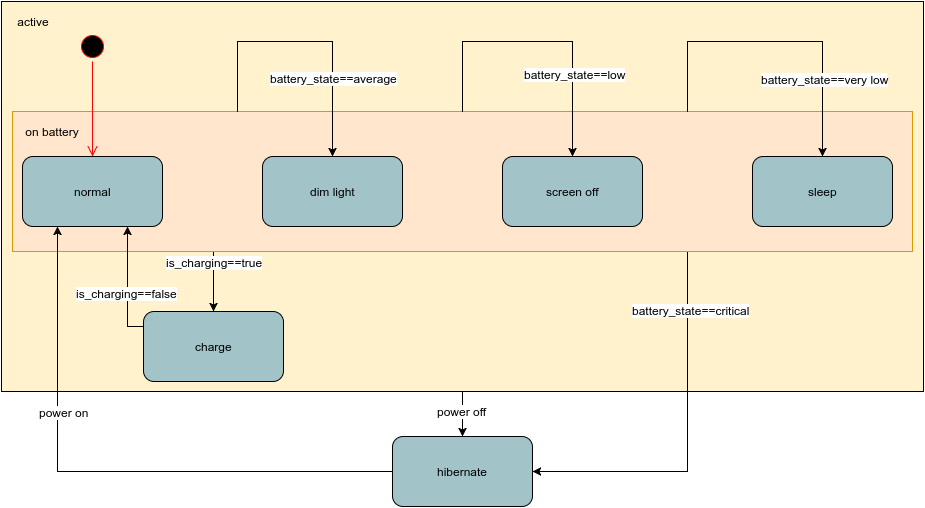

The diagram above was exported from draw.io. Its source (the exported page's mxGraphModel, read from the mxfile embedded in the PNG):
<mxGraphModel dx="1628" dy="809" grid="1" gridSize="10" guides="1" tooltips="1" connect="1" arrows="1" fold="1" page="1" pageScale="1.5" pageWidth="850" pageHeight="1100" background="#ffffff" math="0" shadow="0">
  <root>
    <mxCell id="0" style=";html=1;" />
    <mxCell id="1" style=";html=1;" parent="0" />
    <mxCell id="5721516471fa0101-11" style="edgeStyle=orthogonalEdgeStyle;rounded=0;html=1;jettySize=auto;orthogonalLoop=1;" parent="1" source="5721516471fa0101-7" target="5721516471fa0101-1" edge="1">
      <mxGeometry relative="1" as="geometry" />
    </mxCell>
    <mxCell id="5721516471fa0101-12" value="power off" style="text;html=1;resizable=0;points=[];align=center;verticalAlign=middle;labelBackgroundColor=#ffffff;" parent="5721516471fa0101-11" vertex="1" connectable="0">
      <mxGeometry x="-0.1467" y="-1" relative="1" as="geometry">
        <mxPoint as="offset" />
      </mxGeometry>
    </mxCell>
    <mxCell id="5721516471fa0101-7" value="" style="fillColor=#FFF2CC;html=1;" parent="1" vertex="1">
      <mxGeometry x="48" y="10" width="922" height="390" as="geometry" />
    </mxCell>
    <mxCell id="5721516471fa0101-9" value="active" style="text;html=1;strokeColor=none;fillColor=none;align=center;verticalAlign=middle;whiteSpace=wrap;" parent="1" vertex="1">
      <mxGeometry x="60" y="20" width="40" height="20" as="geometry" />
    </mxCell>
    <mxCell id="5721516471fa0101-22" style="edgeStyle=orthogonalEdgeStyle;rounded=0;html=1;exitX=0.75;exitY=1;entryX=1;entryY=0.5;jettySize=auto;orthogonalLoop=1;" parent="1" source="5721516471fa0101-8" target="5721516471fa0101-1" edge="1">
      <mxGeometry relative="1" as="geometry">
        <Array as="points">
          <mxPoint x="734" y="480" />
        </Array>
      </mxGeometry>
    </mxCell>
    <mxCell id="5721516471fa0101-23" value="battery_state==critical" style="text;html=1;resizable=0;points=[];align=center;verticalAlign=middle;labelBackgroundColor=#ffffff;" parent="5721516471fa0101-22" vertex="1" connectable="0">
      <mxGeometry x="-0.6907" y="3" relative="1" as="geometry">
        <mxPoint as="offset" />
      </mxGeometry>
    </mxCell>
    <mxCell id="5721516471fa0101-24" style="edgeStyle=orthogonalEdgeStyle;rounded=0;html=1;exitX=0.223;exitY=1;entryX=0.5;entryY=0;jettySize=auto;orthogonalLoop=1;exitPerimeter=0;" parent="1" source="5721516471fa0101-8" target="5721516471fa0101-6" edge="1">
      <mxGeometry relative="1" as="geometry">
        <Array as="points">
          <mxPoint x="260" y="280" />
          <mxPoint x="260" y="280" />
        </Array>
      </mxGeometry>
    </mxCell>
    <mxCell id="5721516471fa0101-25" value="is_charging==true" style="text;html=1;resizable=0;points=[];align=center;verticalAlign=middle;labelBackgroundColor=#ffffff;" parent="5721516471fa0101-24" vertex="1" connectable="0">
      <mxGeometry x="-0.1001" y="-1" relative="1" as="geometry">
        <mxPoint x="1" y="-17" as="offset" />
      </mxGeometry>
    </mxCell>
    <mxCell id="5721516471fa0101-8" value="" style="fillColor=#ffe6cc;html=1;strokeColor=#d79b00;" parent="1" vertex="1">
      <mxGeometry x="59" y="120" width="900" height="140" as="geometry" />
    </mxCell>
    <mxCell id="5721516471fa0101-10" value="on battery" style="text;html=1;strokeColor=none;fillColor=none;align=center;verticalAlign=middle;whiteSpace=wrap;" parent="1" vertex="1">
      <mxGeometry x="64" y="130" width="70" height="20" as="geometry" />
    </mxCell>
    <mxCell id="5721516471fa0101-13" style="edgeStyle=orthogonalEdgeStyle;rounded=0;html=1;jettySize=auto;orthogonalLoop=1;entryX=0.25;entryY=1;" parent="1" source="5721516471fa0101-1" target="5721516471fa0101-2" edge="1">
      <mxGeometry relative="1" as="geometry">
        <Array as="points">
          <mxPoint x="104" y="480" />
        </Array>
      </mxGeometry>
    </mxCell>
    <mxCell id="5721516471fa0101-14" value="power on" style="text;html=1;resizable=0;points=[];align=center;verticalAlign=middle;labelBackgroundColor=#ffffff;" parent="5721516471fa0101-13" vertex="1" connectable="0">
      <mxGeometry x="0.0758" y="-62" relative="1" as="geometry">
        <mxPoint x="-17" y="2" as="offset" />
      </mxGeometry>
    </mxCell>
    <mxCell id="5721516471fa0101-1" value="hibernate" style="rounded=1;fillColor=#A2C4C9;html=1;" parent="1" vertex="1">
      <mxGeometry x="439" y="445" width="140" height="70" as="geometry" />
    </mxCell>
    <mxCell id="5721516471fa0101-2" value="normal" style="rounded=1;fillColor=#A2C4C9;html=1;" parent="1" vertex="1">
      <mxGeometry x="69" y="165" width="140" height="70" as="geometry" />
    </mxCell>
    <mxCell id="5721516471fa0101-3" value="dim light" style="rounded=1;fillColor=#A2C4C9;html=1;" parent="1" vertex="1">
      <mxGeometry x="309" y="165" width="140" height="70" as="geometry" />
    </mxCell>
    <mxCell id="5721516471fa0101-4" value="screen off" style="rounded=1;fillColor=#A2C4C9;html=1;" parent="1" vertex="1">
      <mxGeometry x="549" y="165" width="140" height="70" as="geometry" />
    </mxCell>
    <mxCell id="5721516471fa0101-5" value="sleep" style="rounded=1;fillColor=#A2C4C9;html=1;" parent="1" vertex="1">
      <mxGeometry x="799" y="165" width="140" height="70" as="geometry" />
    </mxCell>
    <mxCell id="5721516471fa0101-26" style="edgeStyle=orthogonalEdgeStyle;rounded=0;html=1;exitX=0;exitY=0.5;entryX=0.75;entryY=1;jettySize=auto;orthogonalLoop=1;" parent="1" source="5721516471fa0101-6" target="5721516471fa0101-2" edge="1">
      <mxGeometry relative="1" as="geometry">
        <Array as="points">
          <mxPoint x="174" y="335" />
        </Array>
      </mxGeometry>
    </mxCell>
    <mxCell id="5721516471fa0101-27" value="is_charging==false" style="text;html=1;resizable=0;points=[];align=center;verticalAlign=middle;labelBackgroundColor=#ffffff;" parent="5721516471fa0101-26" vertex="1" connectable="0">
      <mxGeometry x="0.0245" y="1" relative="1" as="geometry">
        <mxPoint as="offset" />
      </mxGeometry>
    </mxCell>
    <mxCell id="5721516471fa0101-6" value="charge" style="rounded=1;fillColor=#A2C4C9;html=1;" parent="1" vertex="1">
      <mxGeometry x="190" y="320" width="140" height="70" as="geometry" />
    </mxCell>
    <mxCell id="5721516471fa0101-18" style="edgeStyle=orthogonalEdgeStyle;rounded=0;html=1;exitX=0.5;exitY=0;entryX=0.5;entryY=0;jettySize=auto;orthogonalLoop=1;" parent="1" source="5721516471fa0101-8" target="5721516471fa0101-4" edge="1">
      <mxGeometry relative="1" as="geometry">
        <Array as="points">
          <mxPoint x="509" y="50" />
          <mxPoint x="619" y="50" />
        </Array>
      </mxGeometry>
    </mxCell>
    <mxCell id="5721516471fa0101-19" value="battery_state==low" style="text;html=1;resizable=0;points=[];align=center;verticalAlign=middle;labelBackgroundColor=#ffffff;" parent="5721516471fa0101-18" vertex="1" connectable="0">
      <mxGeometry x="0.4373" y="2" relative="1" as="geometry">
        <mxPoint as="offset" />
      </mxGeometry>
    </mxCell>
    <mxCell id="5721516471fa0101-16" style="edgeStyle=orthogonalEdgeStyle;rounded=0;html=1;exitX=0.25;exitY=0;entryX=0.5;entryY=0;jettySize=auto;orthogonalLoop=1;" parent="1" source="5721516471fa0101-8" target="5721516471fa0101-3" edge="1">
      <mxGeometry relative="1" as="geometry">
        <Array as="points">
          <mxPoint x="284" y="50" />
          <mxPoint x="379" y="50" />
        </Array>
      </mxGeometry>
    </mxCell>
    <mxCell id="5721516471fa0101-17" value="battery_state==average" style="text;html=1;resizable=0;points=[];align=center;verticalAlign=middle;labelBackgroundColor=#ffffff;" parent="5721516471fa0101-16" vertex="1" connectable="0">
      <mxGeometry x="0.4357" y="1" relative="1" as="geometry">
        <mxPoint as="offset" />
      </mxGeometry>
    </mxCell>
    <mxCell id="5721516471fa0101-20" style="edgeStyle=orthogonalEdgeStyle;rounded=0;html=1;exitX=0.75;exitY=0;entryX=0.5;entryY=0;jettySize=auto;orthogonalLoop=1;" parent="1" source="5721516471fa0101-8" target="5721516471fa0101-5" edge="1">
      <mxGeometry relative="1" as="geometry">
        <Array as="points">
          <mxPoint x="734" y="50" />
          <mxPoint x="869" y="50" />
        </Array>
      </mxGeometry>
    </mxCell>
    <mxCell id="5721516471fa0101-21" value="battery_state==very low" style="text;html=1;resizable=0;points=[];align=center;verticalAlign=middle;labelBackgroundColor=#ffffff;" parent="5721516471fa0101-20" vertex="1" connectable="0">
      <mxGeometry x="0.5125" y="2" relative="1" as="geometry">
        <mxPoint as="offset" />
      </mxGeometry>
    </mxCell>
    <mxCell id="5721516471fa0101-30" value="" style="ellipse;html=1;shape=startState;fillColor=#000000;strokeColor=#ff0000;" parent="1" vertex="1">
      <mxGeometry x="124" y="40" width="30" height="30" as="geometry" />
    </mxCell>
    <mxCell id="5721516471fa0101-31" value="" style="edgeStyle=orthogonalEdgeStyle;html=1;verticalAlign=bottom;endArrow=open;endSize=8;strokeColor=#ff0000;" parent="1" source="5721516471fa0101-30" target="5721516471fa0101-2" edge="1">
      <mxGeometry relative="1" as="geometry">
        <mxPoint x="139" y="130" as="targetPoint" />
        <Array as="points" />
      </mxGeometry>
    </mxCell>
  </root>
</mxGraphModel>